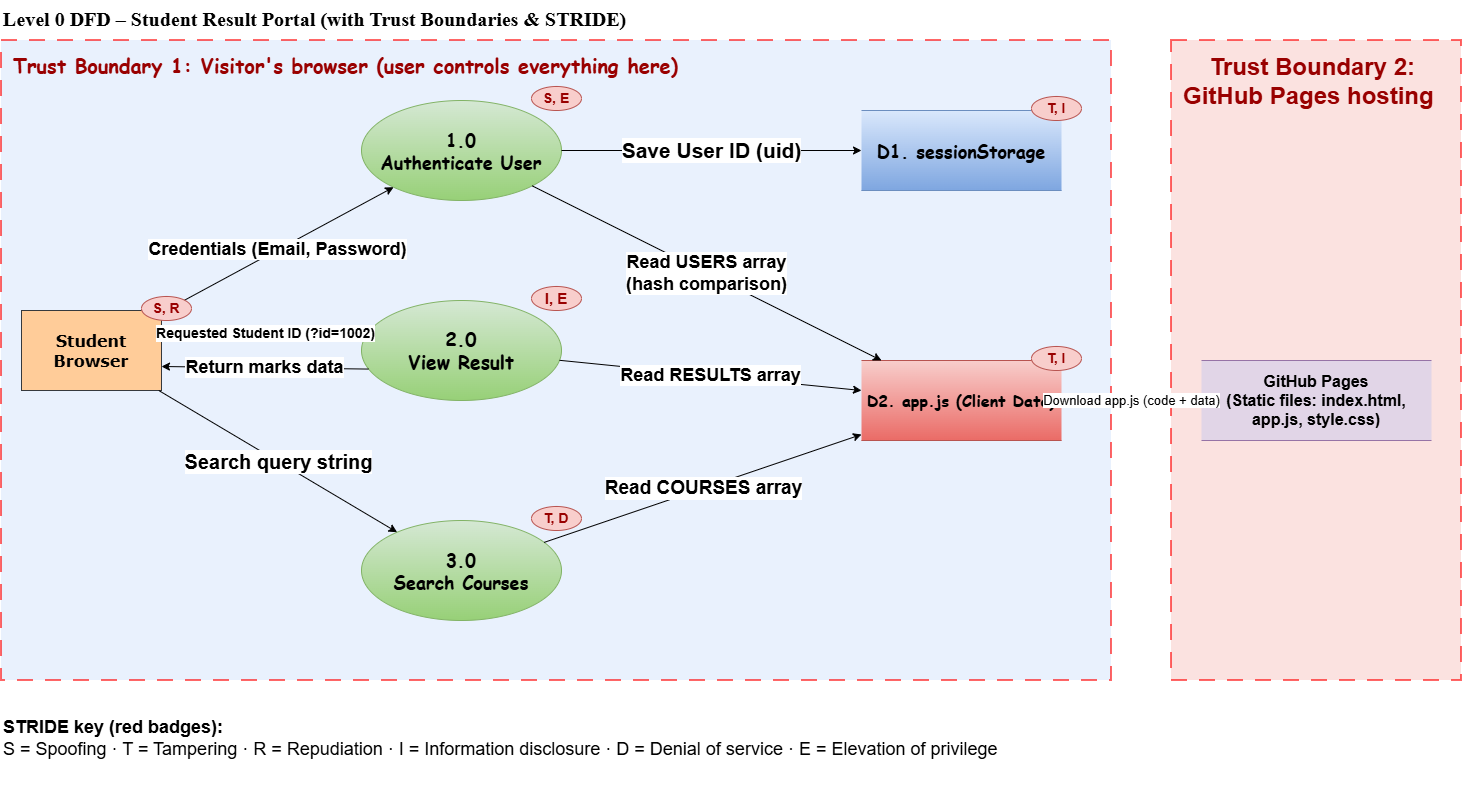

The diagram above was exported from draw.io. Its source (the exported page's mxGraphModel, read from the mxfile embedded in the PNG):
<mxGraphModel dx="1506" dy="851" grid="1" gridSize="10" guides="1" tooltips="1" connect="1" arrows="1" fold="1" page="1" pageScale="1" pageWidth="1520" pageHeight="820" math="0" shadow="0">
  <root>
    <mxCell id="0" />
    <mxCell id="1" parent="0" />
    <mxCell id="title" parent="1" style="text;html=1;fontStyle=1;fontSize=16;align=left;" value="&lt;font style=&quot;background-color: light-dark(#ffffff, var(--ge-dark-color, #121212)); font-size: 20px;&quot; face=&quot;Times New Roman&quot;&gt;Level 0 DFD – Student Result Portal (with Trust Boundaries &amp;amp; STRIDE)&lt;/font&gt;" vertex="1">
      <mxGeometry height="30" width="700" x="20" as="geometry" />
    </mxCell>
    <mxCell id="tb1" parent="1" style="rounded=0;whiteSpace=wrap;html=1;dashed=1;dashPattern=8 6;strokeColor=#FF0000;strokeWidth=2;opacity=60;verticalAlign=top;align=left;spacingLeft=10;spacingTop=6;fontStyle=1;fontColor=#990000;fontSize=12;fillColor=#dae8fc;" value="&lt;font style=&quot;font-size: 20px;&quot; face=&quot;Comic Sans MS&quot;&gt;Trust Boundary 1: Visitor's browser (user controls everything here)&lt;/font&gt;" vertex="1">
      <mxGeometry height="640" width="1110" x="20" y="40" as="geometry" />
    </mxCell>
    <mxCell id="tb2" parent="1" style="rounded=0;whiteSpace=wrap;html=1;dashed=1;dashPattern=8 6;strokeColor=#FF0000;strokeWidth=2;opacity=60;verticalAlign=top;align=left;spacingLeft=10;spacingTop=6;fontStyle=1;fontColor=#990000;fontSize=12;fillColor=#f8cecc;" value="&lt;font style=&quot;font-size: 24px;&quot;&gt;&amp;nbsp; &amp;nbsp; Trust Boundary 2: GitHub Pages hosting&lt;/font&gt;" vertex="1">
      <mxGeometry height="640" width="290" x="1190" y="40" as="geometry" />
    </mxCell>
    <mxCell id="browser" parent="1" style="whiteSpace=wrap;html=1;fillColor=#ffcc99;strokeColor=#36393d;fontStyle=1;" value="&lt;font style=&quot;font-size: 16px;&quot; face=&quot;Verdana&quot;&gt;Student Browser&lt;/font&gt;" vertex="1">
      <mxGeometry height="80" width="140" x="40" y="310" as="geometry" />
    </mxCell>
    <mxCell id="p1" parent="1" style="ellipse;whiteSpace=wrap;html=1;fillColor=#d5e8d4;strokeColor=#82b366;gradientColor=#97d077;" value="&lt;font style=&quot;font-size: 18px;&quot; face=&quot;Comic Sans MS&quot;&gt;&lt;b&gt;1.0&lt;br&gt;Authenticate User&lt;/b&gt;&lt;/font&gt;" vertex="1">
      <mxGeometry height="100" width="200" x="380" y="100" as="geometry" />
    </mxCell>
    <mxCell id="p2" parent="1" style="ellipse;whiteSpace=wrap;html=1;fillColor=#d5e8d4;strokeColor=#82b366;gradientColor=#97d077;" value="&lt;font style=&quot;font-size: 19px;&quot; face=&quot;Comic Sans MS&quot;&gt;&lt;b style=&quot;&quot;&gt;2.0&lt;br&gt;View Result&lt;/b&gt;&lt;/font&gt;" vertex="1">
      <mxGeometry height="100" width="200" x="380" y="300" as="geometry" />
    </mxCell>
    <mxCell id="p3" parent="1" style="ellipse;whiteSpace=wrap;html=1;fillColor=#d5e8d4;strokeColor=#82b366;gradientColor=#97d077;" value="&lt;font style=&quot;font-size: 18px;&quot; face=&quot;Comic Sans MS&quot;&gt;&lt;b&gt;3.0&lt;br&gt;Search Courses&lt;/b&gt;&lt;/font&gt;" vertex="1">
      <mxGeometry height="100" width="200" x="380" y="520" as="geometry" />
    </mxCell>
    <mxCell id="d1" parent="1" style="shape=partialRectangle;whiteSpace=wrap;html=1;left=0;right=0;fillColor=#dae8fc;strokeColor=#6c8ebf;fontStyle=1;gradientColor=#7ea6e0;" value="&lt;font style=&quot;font-size: 18px;&quot; face=&quot;Comic Sans MS&quot;&gt;D1. sessionStorage&lt;/font&gt;" vertex="1">
      <mxGeometry height="80" width="200" x="880" y="110" as="geometry" />
    </mxCell>
    <mxCell id="d2" parent="1" style="shape=partialRectangle;whiteSpace=wrap;html=1;left=0;right=0;fillColor=#f8cecc;strokeColor=#b85450;fontStyle=1;gradientColor=#ea6b66;" value="&lt;font style=&quot;font-size: 16px;&quot; face=&quot;Comic Sans MS&quot;&gt;D2. app.js (Client Data)&lt;/font&gt;" vertex="1">
      <mxGeometry height="80" width="200" x="880" y="360" as="geometry" />
    </mxCell>
    <mxCell id="gh" parent="1" style="shape=partialRectangle;whiteSpace=wrap;html=1;left=0;right=0;fillColor=#e1d5e7;strokeColor=#9673a6;fontStyle=1;" value="&lt;font style=&quot;font-size: 16px;&quot;&gt;GitHub Pages&lt;br&gt;(Static files: index.html, app.js, style.css)&lt;/font&gt;" vertex="1">
      <mxGeometry height="80" width="230" x="1220" y="360" as="geometry" />
    </mxCell>
    <mxCell id="f1" edge="1" parent="1" source="browser" style="endArrow=classic;html=1;labelBackgroundColor=#ffffff;" target="p1" value="&lt;font style=&quot;font-size: 18px;&quot;&gt;&lt;b&gt;Credentials (Email, Password)&lt;/b&gt;&lt;/font&gt;">
      <mxGeometry relative="1" as="geometry" />
    </mxCell>
    <mxCell id="f2" edge="1" parent="1" source="p1" style="endArrow=classic;html=1;labelBackgroundColor=#ffffff;" target="d1" value="&lt;font style=&quot;font-size: 21px;&quot;&gt;&lt;b&gt;Save User ID (uid)&lt;/b&gt;&lt;/font&gt;">
      <mxGeometry relative="1" as="geometry" />
    </mxCell>
    <mxCell id="f3" edge="1" parent="1" source="p1" style="endArrow=classic;html=1;labelBackgroundColor=#ffffff;" target="d2" value="&lt;font style=&quot;font-size: 18px;&quot;&gt;&lt;b&gt;Read USERS array&lt;br&gt;(hash comparison)&lt;/b&gt;&lt;/font&gt;">
      <mxGeometry relative="1" as="geometry" />
    </mxCell>
    <mxCell id="f4" edge="1" parent="1" source="browser" style="endArrow=classic;html=1;labelBackgroundColor=#ffffff;exitX=1;exitY=0.3;exitDx=0;exitDy=0;entryX=0;entryY=0.3;entryDx=0;entryDy=0;" target="p2" value="&lt;font style=&quot;font-size: 14px;&quot;&gt;&lt;b&gt;Requested Student ID (?id=1002)&lt;/b&gt;&lt;/font&gt;">
      <mxGeometry relative="1" as="geometry" />
    </mxCell>
    <mxCell id="f5" edge="1" parent="1" source="p2" style="endArrow=classic;html=1;labelBackgroundColor=#ffffff;exitX=0;exitY=0.7;exitDx=0;exitDy=0;entryX=1;entryY=0.7;entryDx=0;entryDy=0;" target="browser" value="&lt;font style=&quot;font-size: 18px;&quot;&gt;&lt;b&gt;Return marks data&lt;/b&gt;&lt;/font&gt;">
      <mxGeometry relative="1" as="geometry" />
    </mxCell>
    <mxCell id="f6" edge="1" parent="1" source="p2" style="endArrow=classic;html=1;labelBackgroundColor=#ffffff;" target="d2" value="&lt;font style=&quot;font-size: 18px;&quot;&gt;&lt;b&gt;Read RESULTS array&lt;/b&gt;&lt;/font&gt;">
      <mxGeometry relative="1" as="geometry" />
    </mxCell>
    <mxCell id="f7" edge="1" parent="1" source="browser" style="endArrow=classic;html=1;labelBackgroundColor=#ffffff;" target="p3" value="&lt;font style=&quot;font-size: 20px;&quot;&gt;&lt;b style=&quot;&quot;&gt;Search query string&lt;/b&gt;&lt;/font&gt;">
      <mxGeometry relative="1" as="geometry" />
    </mxCell>
    <mxCell id="f8" edge="1" parent="1" source="p3" style="endArrow=classic;html=1;labelBackgroundColor=#ffffff;" target="d2" value="&lt;font style=&quot;font-size: 19px;&quot;&gt;&lt;b&gt;Read COURSES array&lt;/b&gt;&lt;/font&gt;">
      <mxGeometry relative="1" as="geometry" />
    </mxCell>
    <mxCell id="f9" edge="1" parent="1" source="gh" style="endArrow=classic;html=1;labelBackgroundColor=#ffffff;strokeColor=#9673a6;" target="d2" value="&lt;font style=&quot;font-size: 13px;&quot;&gt;Download app.js (code + data)&lt;/font&gt;">
      <mxGeometry relative="1" as="geometry" />
    </mxCell>
    <mxCell id="b_browser" parent="1" style="ellipse;whiteSpace=wrap;html=1;fillColor=#f8cecc;strokeColor=#b85450;fontSize=10;fontStyle=1;fontColor=#990000;" value="&lt;font style=&quot;font-size: 14px;&quot;&gt;S, R&lt;/font&gt;" vertex="1">
      <mxGeometry height="24" width="50" x="160" y="296" as="geometry" />
    </mxCell>
    <mxCell id="b_p1" parent="1" style="ellipse;whiteSpace=wrap;html=1;fillColor=#f8cecc;strokeColor=#b85450;fontSize=10;fontStyle=1;fontColor=#990000;" value="&lt;font style=&quot;font-size: 14px;&quot;&gt;S, E&lt;/font&gt;" vertex="1">
      <mxGeometry height="24" width="50" x="550" y="86" as="geometry" />
    </mxCell>
    <mxCell id="b_p2" parent="1" style="ellipse;whiteSpace=wrap;html=1;fillColor=#f8cecc;strokeColor=#b85450;fontSize=10;fontStyle=1;fontColor=#990000;" value="&lt;font style=&quot;font-size: 15px;&quot;&gt;I, E&lt;/font&gt;" vertex="1">
      <mxGeometry height="24" width="50" x="550" y="286" as="geometry" />
    </mxCell>
    <mxCell id="b_p3" parent="1" style="ellipse;whiteSpace=wrap;html=1;fillColor=#f8cecc;strokeColor=#b85450;fontSize=10;fontStyle=1;fontColor=#990000;" value="&lt;font style=&quot;font-size: 14px;&quot;&gt;T, D&lt;/font&gt;" vertex="1">
      <mxGeometry height="24" width="50" x="550" y="506" as="geometry" />
    </mxCell>
    <mxCell id="b_d1" parent="1" style="ellipse;whiteSpace=wrap;html=1;fillColor=#f8cecc;strokeColor=#b85450;fontSize=10;fontStyle=1;fontColor=#990000;" value="&lt;font style=&quot;font-size: 14px;&quot;&gt;T, I&lt;/font&gt;" vertex="1">
      <mxGeometry height="24" width="50" x="1050" y="96" as="geometry" />
    </mxCell>
    <mxCell id="b_d2" parent="1" style="ellipse;whiteSpace=wrap;html=1;fillColor=#f8cecc;strokeColor=#b85450;fontSize=10;fontStyle=1;fontColor=#990000;" value="&lt;font style=&quot;font-size: 14px;&quot;&gt;T, I&lt;/font&gt;" vertex="1">
      <mxGeometry height="24" width="50" x="1050" y="346" as="geometry" />
    </mxCell>
    <mxCell id="legend" parent="1" style="text;html=1;whiteSpace=wrap;align=left;verticalAlign=top;fontSize=12;" value="&lt;font style=&quot;font-size: 18px;&quot;&gt;&lt;b style=&quot;&quot;&gt;STRIDE key (red badges):&lt;/b&gt;&amp;nbsp;&lt;/font&gt;&lt;div&gt;&lt;font style=&quot;font-size: 18px;&quot;&gt;S = Spoofing · T = Tampering · R = Repudiation · I = Information disclosure · D = Denial of service · E = Elevation of privilege&lt;/font&gt;&lt;/div&gt;" vertex="1">
      <mxGeometry height="80" width="1100" x="20" y="710" as="geometry" />
    </mxCell>
  </root>
</mxGraphModel>